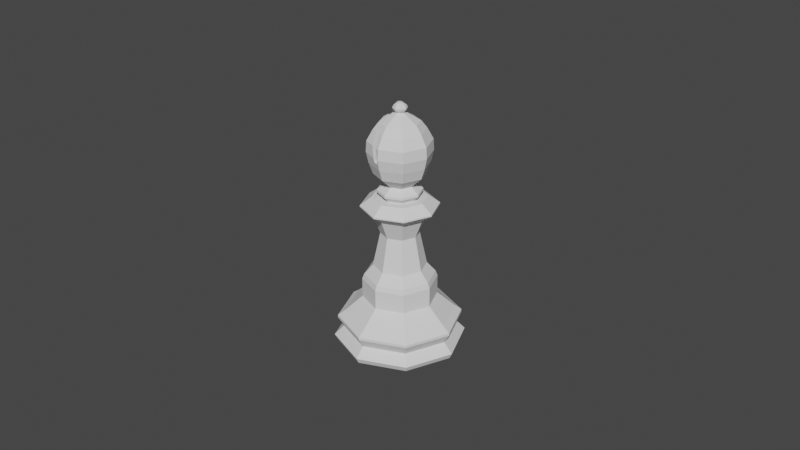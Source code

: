# Source: Bishop.blend  (saved by Blender 3.0.42; exported with 4.5.12 LTS)
import bpy
from mathutils import Matrix  # noqa: F401  (used for matrix-valued properties, if any)

bpy.ops.wm.read_factory_settings(use_empty=True)
scene = bpy.context.scene
scene.name = 'Scene'

# ---- collections
col_collection = bpy.data.collections.new('Collection'); scene.collection.children.link(col_collection)

# ---- world
world_world = bpy.data.worlds.new('World'); scene.world = world_world
world_world.use_nodes = True; world_world.node_tree.nodes.clear()
_N = world_world.node_tree.nodes; _L = world_world.node_tree.links
n0 = _N.new('ShaderNodeOutputWorld'); n0.name = 'World Output'; n0.location = (300, 300)
n1 = _N.new('ShaderNodeBackground'); n1.name = 'Background'; n1.location = (10, 300)
n1.inputs[0].default_value = (0.05088, 0.05088, 0.05088, 1.0)
_L.new(n1.outputs[0], n0.inputs[0])
n0.is_active_output = True
world_world.color = (0.05088, 0.05088, 0.05088)
world_world.use_sun_shadow = False
world_world.sun_shadow_jitter_overblur = 0.0

# ---- meshes
me_cylinder = bpy.data.meshes.new('Cylinder')
me_cylinder.from_pydata([(0.0, 0.01402, 0.001001), (0.009913, 0.009913, 0.001001), (0.01402, -6.128e-10, 0.001001), (0.009913, -0.009913, 0.001001), (-1.226e-09, -0.01402, 0.001001), (-0.009913, -0.009913, 0.001001), (-0.01402, 1.672e-10, 0.001001), (-0.009913, 0.009913, 0.001001), (-2.153e-12, 0.01462, 0.002088), (0.01034, 0.01034, 0.002088), (0.01462, -5.922e-10, 0.002088), (0.01034, -0.01034, 0.002088), (-1.28e-09, -0.01462, 0.002088), (-0.01034, -0.01034, 0.002088), (-0.01462, 2.211e-10, 0.002088), (-0.01034, 0.01034, 0.002088), (0.0, 0.008251, 0.01045), (0.005834, 0.005834, 0.01045), (0.008251, -3.607e-10, 0.01045), (0.005834, -0.005834, 0.01045), (-7.213e-10, -0.008251, 0.01045), (-0.005834, -0.005834, 0.01045), (-0.008251, 9.839e-11, 0.01045), (-0.005834, 0.005834, 0.01045), (8.918e-11, 0.005868, 0.01717), (0.00415, 0.00415, 0.01717), (0.005868, -2.371e-10, 0.01717), (0.00415, -0.00415, 0.01717), (-4.109e-10, -0.005868, 0.01717), (-0.00415, -0.00415, 0.01717), (-0.005868, 9.053e-11, 0.01717), (-0.00415, 0.00415, 0.01717), (0.0, 0.007819, 0.01522), (0.0, 0.008263, 0.01422), (0.005843, 0.005843, 0.01422), (0.005529, 0.005529, 0.01522), (0.008263, -3.612e-10, 0.01422), (0.007819, -3.418e-10, 0.01522), (0.005843, -0.005843, 0.01422), (0.005529, -0.005529, 0.01522), (-7.224e-10, -0.008263, 0.01422), (-6.835e-10, -0.007819, 0.01522), (-0.005843, -0.005843, 0.01422), (-0.005529, -0.005529, 0.01522), (-0.008263, 9.854e-11, 0.01422), (-0.007819, 9.324e-11, 0.01522), (-0.005843, 0.005843, 0.01422), (-0.005529, 0.005529, 0.01522), (0.008853, 0.008853, 0.003988), (0.008612, 0.008612, 0.00743), (0.01252, -5.629e-10, 0.003988), (0.01218, -6.287e-10, 0.00743), (0.008853, -0.008853, 0.003988), (0.008612, -0.008612, 0.00743), (-1.288e-09, -0.01252, 0.003988), (-1.315e-09, -0.01218, 0.00743), (-0.008853, -0.008853, 0.003988), (-0.008612, -0.008612, 0.00743), (-0.01252, 1.337e-10, 0.003988), (-0.01218, 4.896e-11, 0.00743), (-0.008853, 0.008853, 0.003988), (-0.008612, 0.008612, 0.00743), (-2.499e-10, 0.01218, 0.00743), (-1.931e-10, 0.01252, 0.003988), (0.009762, 0.009762, 0.005894), (0.009744, 0.009744, 0.006406), (0.01381, -5.714e-10, 0.005894), (0.01378, -5.751e-10, 0.006406), (0.009762, -0.009762, 0.005894), (0.009744, -0.009744, 0.006406), (-1.309e-09, -0.01381, 0.005894), (-1.31e-09, -0.01378, 0.006406), (-0.009762, -0.009762, 0.005894), (-0.009744, -0.009744, 0.006406), (-0.01381, 2.419e-10, 0.005894), (-0.01378, 2.366e-10, 0.006406), (-0.009762, 0.009762, 0.005894), (-0.009744, 0.009744, 0.006406), (-5.714e-11, 0.01378, 0.006406), (-5.321e-11, 0.01381, 0.005894), (7.049e-10, 0.006051, 0.02769), (0.004278, 0.004278, 0.02769), (0.006051, -2.525e-10, 0.02769), (0.004278, -0.004278, 0.02769), (1.893e-10, -0.006051, 0.02769), (-0.004278, -0.004278, 0.02769), (-0.006051, 8.528e-11, 0.02769), (-0.004278, 0.004278, 0.02769), (9.686e-10, 0.003784, 0.03125), (0.002676, 0.002676, 0.03125), (0.003784, -2.891e-10, 0.03125), (0.002676, -0.002676, 0.03125), (6.357e-10, -0.003784, 0.03125), (-0.002676, -0.002676, 0.03125), (-0.003784, 3.412e-10, 0.03125), (-0.002676, 0.002676, 0.03125), (-0.006043, 0.006043, 0.0296), (-0.006043, 0.006043, 0.02934), (8.946e-10, 0.008546, 0.02934), (9.213e-10, 0.008546, 0.0296), (-0.006043, -0.006043, 0.0296), (-0.006043, -0.006043, 0.02934), (-0.008546, 1.375e-10, 0.02934), (-0.008546, 1.375e-10, 0.0296), (0.006043, -0.006043, 0.0296), (0.006043, -0.006043, 0.02934), (1.664e-10, -0.008546, 0.02934), (1.93e-10, -0.008546, 0.0296), (0.006043, 0.006043, 0.0296), (0.006043, 0.006043, 0.02934), (0.008546, -3.396e-10, 0.02934), (0.008546, -3.396e-10, 0.0296), (1.078e-09, 0.006051, 0.03125), (0.004278, 0.004278, 0.03125), (0.006051, -2.525e-10, 0.03125), (0.004278, -0.004278, 0.03125), (5.626e-10, -0.006051, 0.03125), (-0.004278, -0.004278, 0.03125), (-0.006051, 8.528e-11, 0.03125), (-0.004278, 0.004278, 0.03125), (9.76e-10, 0.003097, 0.03382), (0.00219, 0.00219, 0.03382), (0.003097, -2.482e-10, 0.03382), (0.00219, -0.00219, 0.03382), (7.036e-10, -0.003097, 0.03382), (-0.00219, -0.00219, 0.03382), (-0.003097, 2.676e-10, 0.03382), (-0.00219, 0.00219, 0.03382), (9.69e-10, 0.001701, 0.0472), (0.001203, 0.001203, 0.0472), (0.001701, -2.406e-10, 0.0472), (0.001203, -0.001203, 0.0472), (8.391e-10, -0.001701, 0.0472), (-0.001203, -0.001203, 0.0472), (-0.001701, 1.252e-10, 0.0472), (-0.001203, 0.001203, 0.0472), (-0.005675, 6.116e-10, 0.03595), (-0.006539, 7.269e-10, 0.03808), (-0.007085, 7.998e-10, 0.04021), (-0.006948, 7.815e-10, 0.04234), (-0.005627, 6.053e-10, 0.04447), (-0.003979, 0.003979, 0.04447), (-0.004913, 0.004913, 0.04234), (-0.00501, 0.00501, 0.04021), (-0.004624, 0.004624, 0.03808), (-0.004013, 0.004013, 0.03595), (4.837e-10, -0.005675, 0.03595), (4.099e-10, -0.006539, 0.03808), (3.634e-10, -0.007085, 0.04021), (3.751e-10, -0.006948, 0.04234), (4.877e-10, -0.005627, 0.04447), (-0.003979, -0.003979, 0.04447), (-0.004913, -0.004913, 0.04234), (-0.00501, -0.00501, 0.04021), (-0.004624, -0.004624, 0.03808), (-0.004013, -0.004013, 0.03595), (0.005675, -3.337e-10, 0.03595), (0.006539, -3.623e-10, 0.03808), (0.007085, -3.804e-10, 0.04021), (0.006948, -3.759e-10, 0.04234), (0.005627, -3.321e-10, 0.04447), (0.003979, -0.003979, 0.04447), (0.004913, -0.004913, 0.04234), (0.00501, -0.00501, 0.04021), (0.004624, -0.004624, 0.03808), (0.004013, -0.004013, 0.03595), (9.828e-10, 0.005675, 0.03595), (9.851e-10, 0.006539, 0.03808), (9.866e-10, 0.007085, 0.04021), (9.862e-10, 0.006948, 0.04234), (9.827e-10, 0.005627, 0.04447), (0.003979, 0.003979, 0.04447), (0.004913, 0.004913, 0.04234), (0.00501, 0.00501, 0.04021), (0.004624, 0.004624, 0.03808), (0.004013, 0.004013, 0.03595), (-0.004362, 4.365e-10, 0.04591), (5.956e-10, -0.004362, 0.04591), (0.004362, -2.901e-10, 0.04591), (9.793e-10, 0.004362, 0.04591), (0.003085, -0.003085, 0.04591), (0.003085, 0.003085, 0.04591), (-0.002996, 0.002996, 0.02387), (4.225e-10, 0.004237, 0.02387), (-0.002996, -0.002996, 0.02387), (-0.004237, 6.074e-11, 0.02387), (0.002996, -0.002996, 0.02387), (6.145e-11, -0.004237, 0.02387), (0.002996, 0.002996, 0.02387), (0.004237, -1.758e-10, 0.02387), (9.296e-10, 0.004928, 0.03273), (9.304e-10, 0.004973, 0.03228), (0.003516, 0.003516, 0.03228), (0.003485, 0.003485, 0.03273), (-0.003485, 0.003485, 0.03273), (-0.003516, 0.003516, 0.03228), (-0.003485, -0.003485, 0.03273), (-0.003516, -0.003516, 0.03228), (-0.004973, 4.884e-10, 0.03228), (-0.004928, 4.846e-10, 0.03273), (0.003485, -0.003485, 0.03273), (0.003516, -0.003516, 0.03228), (4.93e-10, -0.004973, 0.03228), (4.961e-10, -0.004928, 0.03273), (0.004973, -3.399e-10, 0.03228), (0.004928, -3.362e-10, 0.03273), (9.841e-10, 0.001888, 0.0472), (0.001335, 0.001335, 0.0472), (0.001888, -2.195e-10, 0.0472), (0.001335, -0.001335, 0.0472), (8.18e-10, -0.001888, 0.0472), (-0.001335, -0.001335, 0.0472), (-0.001888, 9.502e-11, 0.0472), (-0.001335, 0.001335, 0.0472), (-2.21e-06, 0.0005758, 0.04947), (0.0004087, 0.0004056, 0.04947), (0.0006189, -1.267e-05, 0.04948), (0.0004361, -0.000454, 0.04948), (-5.25e-06, -0.0006368, 0.04948), (-0.0004466, -0.000454, 0.04948), (-0.0006294, -1.267e-05, 0.04948), (-0.0004466, 0.0004286, 0.04948), (-0.0009536, 3.744e-11, 0.04763), (-0.001408, 9.357e-11, 0.04807), (-0.001619, 1.156e-10, 0.0485), (-0.001348, 2.001e-05, 0.04894), (-0.000951, 0.0009793, 0.04894), (-0.001145, 0.001145, 0.0485), (-0.0009957, 0.0009957, 0.04807), (-0.0006743, 0.0006743, 0.04763), (1.577e-10, -0.0009536, 0.04763), (-6.737e-10, -0.001408, 0.04807), (-1.461e-09, -0.001619, 0.0485), (8.286e-06, -0.001337, 0.04894), (-0.000951, -0.0009393, 0.04894), (-0.001145, -0.001145, 0.0485), (-0.0009957, -0.0009957, 0.04807), (-0.0006743, -0.0006743, 0.04763), (0.0009536, -1.676e-10, 0.04763), (0.001408, -2.091e-10, 0.04807), (0.001619, -2.326e-10, 0.0485), (0.001365, 2.001e-05, 0.04894), (0.0009676, -0.0009393, 0.04894), (0.001145, -0.001145, 0.0485), (0.0009957, -0.0009957, 0.04807), (0.0006743, -0.0006743, 0.04763), (2.305e-10, 0.0009536, 0.04763), (-5.662e-10, 0.001408, 0.04807), (-1.338e-09, 0.001619, 0.0485), (8.286e-06, 0.001377, 0.04894), (0.0009676, 0.0009793, 0.04894), (0.001145, 0.001145, 0.0485), (0.0009957, 0.0009957, 0.04807), (0.0006743, 0.0006743, 0.04763), (-0.002802, 0.004467, 0.04447), (-0.003123, 0.003123, 0.04585), (-0.003138, 0.002956, 0.04591), (-0.003269, 2.856e-10, 0.04648), (-0.003138, -0.002956, 0.04591), (-0.003123, -0.003123, 0.04585), (-0.002308, 0.005994, 0.04235), (-0.002248, 0.006033, 0.04209), (-0.001313, 0.006404, 0.04234), (-0.001596, -0.006187, 0.03929), (-0.002802, -0.004467, 0.04447), (-0.001811, -0.006335, 0.04021), (-0.002306, -0.005993, 0.04234), (-0.0008484, 0.006528, 0.04245), (-0.0001366, -0.006818, 0.03939), (-0.001318, 0.005082, 0.04447), (-0.001654, 0.003677, 0.04591), (-0.001862, 0.001862, 0.04681), (-0.001862, -0.001862, 0.04681), (-0.001654, -0.003677, 0.04591), (-0.001945, 1.029e-10, 0.04717), (-0.001318, -0.005082, 0.04447), (-0.0003273, -0.00695, 0.04021), (-0.0008226, -0.006608, 0.04234)], [], [(36, 18, 17, 34), (38, 19, 18, 36), (40, 20, 19, 38), (42, 21, 20, 40), (44, 22, 21, 42), (46, 23, 22, 44), (23, 46, 33, 16), (16, 17, 49, 62), (0, 1, 2, 3, 4, 5, 6, 7), (46, 44, 45, 47), (76, 74, 75, 77), (23, 16, 62, 61), (50, 10, 9, 48), (33, 46, 47, 32), (22, 23, 61, 59), (8, 0, 7, 15), (30, 31, 47, 45), (21, 22, 59, 57), (15, 7, 6, 14), (29, 30, 45, 43), (20, 21, 57, 55), (14, 6, 5, 13), (28, 29, 43, 41), (19, 20, 55, 53), (13, 5, 4, 12), (27, 28, 41, 39), (18, 19, 53, 51), (12, 4, 3, 11), (26, 27, 39, 37), (17, 18, 51, 49), (11, 3, 2, 10), (25, 26, 37, 35), (31, 24, 32, 47), (48, 9, 8, 63), (52, 11, 10, 50), (54, 12, 11, 52), (56, 13, 12, 54), (58, 14, 13, 56), (60, 15, 14, 58), (63, 8, 15, 60), (79, 76, 77, 78), (183, 182, 87, 80), (44, 42, 43, 45), (42, 40, 41, 43), (40, 38, 39, 41), (38, 36, 37, 39), (36, 34, 35, 37), (34, 33, 32, 35), (34, 17, 16, 33), (24, 25, 35, 32), (9, 1, 0, 8), (79, 63, 60, 76), (62, 78, 77, 61), (76, 60, 58, 74), (61, 77, 75, 59), (74, 58, 56, 72), (59, 75, 73, 57), (72, 56, 54, 70), (57, 73, 71, 55), (70, 54, 52, 68), (55, 71, 69, 53), (68, 52, 50, 66), (53, 69, 67, 51), (66, 50, 48, 64), (51, 67, 65, 49), (74, 72, 73, 75), (72, 70, 71, 73), (70, 68, 69, 71), (68, 66, 67, 69), (66, 64, 65, 67), (64, 79, 78, 65), (49, 65, 78, 62), (64, 48, 63, 79), (10, 2, 1, 9), (87, 86, 102, 97), (185, 184, 85, 86), (187, 186, 83, 84), (189, 188, 81, 82), (182, 185, 86, 87), (184, 187, 84, 85), (186, 189, 82, 83), (188, 183, 80, 81), (88, 95, 195, 191), (85, 84, 106, 101), (83, 82, 110, 105), (82, 81, 109, 110), (80, 87, 97, 98), (86, 85, 101, 102), (84, 83, 105, 106), (100, 107, 116, 117), (108, 99, 112, 113), (111, 108, 113, 114), (104, 111, 114, 115), (81, 80, 98, 109), (107, 104, 115, 116), (103, 100, 117, 118), (99, 96, 119, 112), (108, 109, 98, 99), (104, 105, 110, 111), (100, 101, 106, 107), (96, 97, 102, 103), (111, 110, 109, 108), (107, 106, 105, 104), (103, 102, 101, 100), (99, 98, 97, 96), (96, 103, 118, 119), (88, 89, 113, 112), (89, 90, 114, 113), (90, 91, 115, 114), (91, 92, 116, 115), (92, 93, 117, 116), (93, 94, 118, 117), (94, 95, 119, 118), (95, 88, 112, 119), (89, 88, 191, 192), (93, 92, 202, 197), (91, 90, 204, 201), (194, 199, 126, 127), (95, 94, 198, 195), (94, 93, 197, 198), (92, 91, 201, 202), (226, 225, 220, 221), (180, 178, 208, 209), (181, 179, 206, 207), (179, 270, 271, 213, 206), (176, 258, 257), (177, 180, 209, 210), (178, 181, 207, 208), (122, 121, 175, 156), (156, 175, 174, 157), (157, 174, 173, 158), (158, 173, 172, 159), (159, 172, 171, 160), (124, 123, 165, 146), (146, 165, 164, 147), (147, 164, 163, 148), (148, 163, 162, 149), (149, 162, 161, 150), (126, 125, 155, 136), (136, 155, 154, 137), (137, 154, 153, 138), (138, 153, 152, 139), (139, 152, 151, 140), (120, 127, 145, 166), (166, 145, 144, 167), (167, 144, 143, 168), (168, 143, 142, 260, 261, 262, 169), (169, 262, 267, 269, 170), (121, 120, 166, 175), (175, 166, 167, 174), (174, 167, 168, 173), (173, 168, 169, 172), (172, 169, 170, 171), (123, 122, 156, 165), (165, 156, 157, 164), (164, 157, 158, 163), (163, 158, 159, 162), (162, 159, 160, 161), (125, 124, 146, 155), (155, 146, 147, 154), (154, 147, 148, 276, 268, 263, 265, 153), (153, 265, 266, 152), (152, 266, 264, 151), (127, 126, 136, 145), (145, 136, 137, 144), (144, 137, 138, 143), (143, 138, 139, 142), (142, 139, 140, 141), (160, 171, 181, 178), (150, 161, 180, 177), (140, 151, 259, 258, 176), (170, 269, 270, 179), (171, 170, 179, 181), (161, 160, 178, 180), (151, 264, 259), (141, 140, 176, 256, 255), (25, 24, 183, 188), (27, 26, 189, 186), (29, 28, 187, 184), (31, 30, 185, 182), (26, 25, 188, 189), (28, 27, 186, 187), (30, 29, 184, 185), (24, 31, 182, 183), (200, 205, 122, 123), (196, 203, 124, 125), (205, 193, 121, 122), (203, 200, 123, 124), (199, 196, 125, 126), (90, 89, 192, 204), (193, 190, 120, 121), (205, 200, 201, 204), (203, 196, 197, 202), (199, 194, 195, 198), (193, 205, 204, 192), (200, 203, 202, 201), (196, 199, 198, 197), (194, 190, 191, 195), (190, 193, 192, 191), (190, 194, 127, 120), (128, 129, 207, 206), (129, 130, 208, 207), (130, 131, 209, 208), (131, 132, 210, 209), (132, 133, 211, 210), (133, 134, 212, 211), (134, 135, 213, 212), (135, 128, 206, 213), (214, 221, 220, 219, 218, 217, 216, 215), (234, 233, 218, 219), (242, 241, 216, 217), (250, 249, 214, 215), (249, 226, 221, 214), (225, 234, 219, 220), (233, 242, 217, 218), (241, 250, 215, 216), (130, 129, 253, 238), (238, 253, 252, 239), (239, 252, 251, 240), (240, 251, 250, 241), (132, 131, 245, 230), (230, 245, 244, 231), (231, 244, 243, 232), (232, 243, 242, 233), (134, 133, 237, 222), (222, 237, 236, 223), (223, 236, 235, 224), (224, 235, 234, 225), (128, 135, 229, 246), (246, 229, 228, 247), (247, 228, 227, 248), (248, 227, 226, 249), (129, 128, 246, 253), (253, 246, 247, 252), (252, 247, 248, 251), (251, 248, 249, 250), (131, 130, 238, 245), (245, 238, 239, 244), (244, 239, 240, 243), (243, 240, 241, 242), (133, 132, 230, 237), (237, 230, 231, 236), (236, 231, 232, 235), (235, 232, 233, 234), (135, 134, 222, 229), (229, 222, 223, 228), (228, 223, 224, 227), (227, 224, 225, 226), (263, 261, 262, 267, 268), (271, 274, 212, 213), (257, 256, 176), (274, 272, 211, 212), (268, 267, 269, 270, 271, 274, 272, 273, 275, 277, 276), (277, 276, 148, 149), (254, 260, 142, 141), (261, 263, 265, 266, 264, 259, 258, 257, 256, 255, 254, 260), (273, 275, 150, 177), (275, 277, 149, 150), (272, 273, 177, 210, 211), (255, 254, 141)])
_uv = me_cylinder.uv_layers.new(name='UVMap')
_uv.uv.foreach_set('vector', [0.75, 0.8523, 0.75, 0.8125, 0.875, 0.8125, 0.875, 0.8523, 0.625, 0.8523, 0.625, 0.8125, 0.75, 0.8125, 0.75, 0.8523, 0.5, 0.8523, 0.5, 0.8125, 0.625, 0.8125, 0.625, 0.8523, 0.375, 0.8523, 0.375, 0.8125, 0.5, 0.8125, 0.5, 0.8523, 0.25, 0.8523, 0.25, 0.8125, 0.375, 0.8125, 0.375, 0.8523, 0.125, 0.8523, 0.125, 0.8125, 0.25, 0.8125, 0.25, 0.8523, 0.125, 0.8125, 0.125, 0.8523, 0.0, 0.8523, 0.0, 0.8125, 1.0, 0.8125, 0.875, 0.8125, 0.875, 0.7855, 1.0, 0.7855, 0.75, 0.49, 0.9197, 0.4197, 0.99, 0.25, 0.9197, 0.08029, 0.75, 0.01, 0.5803, 0.08029, 0.51, 0.25, 0.5803, 0.4197, 0.125, 0.8523, 0.25, 0.8523, 0.25, 0.9027, 0.125, 0.9027, 0.125, 0.7796, 0.25, 0.7796, 0.25, 0.7815, 0.125, 0.7815, 0.125, 0.8125, 0.0, 0.8125, 0.0, 0.7855, 0.125, 0.7855, 0.75, 0.7498, 0.75, 0.625, 0.875, 0.625, 0.875, 0.7498, 0.0, 0.8523, 0.125, 0.8523, 0.125, 0.9027, 0.0, 0.9027, 0.25, 0.8125, 0.125, 0.8125, 0.125, 0.7855, 0.25, 0.7855, 0.0, 0.625, 0.0, 0.5, 0.125, 0.5, 0.125, 0.625, 0.2468, 1.0, 0.1282, 1.0, 0.125, 0.9027, 0.25, 0.9027, 0.375, 0.8125, 0.25, 0.8125, 0.25, 0.7855, 0.375, 0.7855, 0.125, 0.625, 0.125, 0.5, 0.25, 0.5, 0.25, 0.625, 0.3718, 1.0, 0.2532, 1.0, 0.25, 0.9027, 0.375, 0.9027, 0.5, 0.8125, 0.375, 0.8125, 0.375, 0.7855, 0.5, 0.7855, 0.25, 0.625, 0.25, 0.5, 0.375, 0.5, 0.375, 0.625, 0.4968, 1.0, 0.3782, 1.0, 0.375, 0.9027, 0.5, 0.9027, 0.625, 0.8125, 0.5, 0.8125, 0.5, 0.7855, 0.625, 0.7855, 0.375, 0.625, 0.375, 0.5, 0.5, 0.5, 0.5, 0.625, 0.6218, 1.0, 0.5032, 1.0, 0.5, 0.9027, 0.625, 0.9027, 0.75, 0.8125, 0.625, 0.8125, 0.625, 0.7855, 0.75, 0.7855, 0.5, 0.625, 0.5, 0.5, 0.625, 0.5, 0.625, 0.625, 0.7468, 1.0, 0.6282, 1.0, 0.625, 0.9027, 0.75, 0.9027, 0.875, 0.8125, 0.75, 0.8125, 0.75, 0.7855, 0.875, 0.7855, 0.625, 0.625, 0.625, 0.5, 0.75, 0.5, 0.75, 0.625, 0.8718, 1.0, 0.7532, 1.0, 0.75, 0.9027, 0.875, 0.9027, 0.1218, 1.0, 0.003222, 1.0, 0.0, 0.9027, 0.125, 0.9027, 0.875, 0.7498, 0.875, 0.625, 1.0, 0.625, 1.0, 0.7498, 0.625, 0.7498, 0.625, 0.625, 0.75, 0.625, 0.75, 0.7498, 0.5, 0.7498, 0.5, 0.625, 0.625, 0.625, 0.625, 0.7498, 0.375, 0.7498, 0.375, 0.625, 0.5, 0.625, 0.5, 0.7498, 0.25, 0.7498, 0.25, 0.625, 0.375, 0.625, 0.375, 0.7498, 0.125, 0.7498, 0.125, 0.625, 0.25, 0.625, 0.25, 0.7498, 0.0, 0.7498, 0.0, 0.625, 0.125, 0.625, 0.125, 0.7498, 0.0, 0.7796, 0.125, 0.7796, 0.125, 0.7815, 0.0, 0.7815, 0.003222, 1.0, 0.1218, 1.0, 0.1218, 1.0, 0.003222, 1.0, 0.25, 0.8523, 0.375, 0.8523, 0.375, 0.9027, 0.25, 0.9027, 0.375, 0.8523, 0.5, 0.8523, 0.5, 0.9027, 0.375, 0.9027, 0.5, 0.8523, 0.625, 0.8523, 0.625, 0.9027, 0.5, 0.9027, 0.625, 0.8523, 0.75, 0.8523, 0.75, 0.9027, 0.625, 0.9027, 0.75, 0.8523, 0.875, 0.8523, 0.875, 0.9027, 0.75, 0.9027, 0.875, 0.8523, 1.0, 0.8523, 1.0, 0.9027, 0.875, 0.9027, 0.875, 0.8523, 0.875, 0.8125, 1.0, 0.8125, 1.0, 0.8523, 0.9968, 1.0, 0.8782, 1.0, 0.875, 0.9027, 1.0, 0.9027, 0.875, 0.625, 0.875, 0.5, 1.0, 0.5, 1.0, 0.625, 0.0, 0.7796, 0.0, 0.7498, 0.125, 0.7498, 0.125, 0.7796, 0.0, 0.7855, 0.0, 0.7815, 0.125, 0.7815, 0.125, 0.7855, 0.125, 0.7796, 0.125, 0.7498, 0.25, 0.7498, 0.25, 0.7796, 0.125, 0.7855, 0.125, 0.7815, 0.25, 0.7815, 0.25, 0.7855, 0.25, 0.7796, 0.25, 0.7498, 0.375, 0.7498, 0.375, 0.7796, 0.25, 0.7855, 0.25, 0.7815, 0.375, 0.7815, 0.375, 0.7855, 0.375, 0.7796, 0.375, 0.7498, 0.5, 0.7498, 0.5, 0.7796, 0.375, 0.7855, 0.375, 0.7815, 0.5, 0.7815, 0.5, 0.7855, 0.5, 0.7796, 0.5, 0.7498, 0.625, 0.7498, 0.625, 0.7796, 0.5, 0.7855, 0.5, 0.7815, 0.625, 0.7815, 0.625, 0.7855, 0.625, 0.7796, 0.625, 0.7498, 0.75, 0.7498, 0.75, 0.7796, 0.625, 0.7855, 0.625, 0.7815, 0.75, 0.7815, 0.75, 0.7855, 0.75, 0.7796, 0.75, 0.7498, 0.875, 0.7498, 0.875, 0.7796, 0.75, 0.7855, 0.75, 0.7815, 0.875, 0.7815, 0.875, 0.7855, 0.25, 0.7796, 0.375, 0.7796, 0.375, 0.7815, 0.25, 0.7815, 0.375, 0.7796, 0.5, 0.7796, 0.5, 0.7815, 0.375, 0.7815, 0.5, 0.7796, 0.625, 0.7796, 0.625, 0.7815, 0.5, 0.7815, 0.625, 0.7796, 0.75, 0.7796, 0.75, 0.7815, 0.625, 0.7815, 0.75, 0.7796, 0.875, 0.7796, 0.875, 0.7815, 0.75, 0.7815, 0.875, 0.7796, 1.0, 0.7796, 1.0, 0.7815, 0.875, 0.7815, 0.875, 0.7855, 0.875, 0.7815, 1.0, 0.7815, 1.0, 0.7855, 0.875, 0.7796, 0.875, 0.7498, 1.0, 0.7498, 1.0, 0.7796, 0.75, 0.625, 0.75, 0.5, 0.875, 0.5, 0.875, 0.625, 0.1282, 1.0, 0.2468, 1.0, 0.2468, 1.0, 0.1282, 1.0, 0.2532, 1.0, 0.3718, 1.0, 0.3718, 1.0, 0.2532, 1.0, 0.5032, 1.0, 0.6218, 1.0, 0.6218, 1.0, 0.5032, 1.0, 0.7532, 1.0, 0.8718, 1.0, 0.8718, 1.0, 0.7532, 1.0, 0.1282, 1.0, 0.2468, 1.0, 0.2468, 1.0, 0.1282, 1.0, 0.3782, 1.0, 0.4968, 1.0, 0.4968, 1.0, 0.3782, 1.0, 0.6282, 1.0, 0.7468, 1.0, 0.7468, 1.0, 0.6282, 1.0, 0.8782, 1.0, 0.9968, 1.0, 0.9968, 1.0, 0.8782, 1.0, 0.25, 0.3691, 0.1658, 0.3342, 0.1658, 0.3342, 0.25, 0.3691, 0.3782, 1.0, 0.4968, 1.0, 0.4968, 1.0, 0.3782, 1.0, 0.6282, 1.0, 0.7468, 1.0, 0.7468, 1.0, 0.6282, 1.0, 0.7532, 1.0, 0.8718, 1.0, 0.8718, 1.0, 0.7532, 1.0, 0.003222, 1.0, 0.1218, 1.0, 0.1218, 1.0, 0.003222, 1.0, 0.2532, 1.0, 0.3718, 1.0, 0.3718, 1.0, 0.2532, 1.0, 0.5032, 1.0, 0.6218, 1.0, 0.6218, 1.0, 0.5032, 1.0, 0.3782, 1.0, 0.4968, 1.0, 0.4968, 1.0, 0.3782, 1.0, 0.8782, 1.0, 0.9968, 1.0, 0.9968, 1.0, 0.8782, 1.0, 0.7532, 1.0, 0.8718, 1.0, 0.8718, 1.0, 0.7532, 1.0, 0.6282, 1.0, 0.7468, 1.0, 0.7468, 1.0, 0.6282, 1.0, 0.8782, 1.0, 0.9968, 1.0, 0.9968, 1.0, 0.8782, 1.0, 0.5032, 1.0, 0.6218, 1.0, 0.6218, 1.0, 0.5032, 1.0, 0.2532, 1.0, 0.3718, 1.0, 0.3718, 1.0, 0.2532, 1.0, 0.003222, 1.0, 0.1218, 1.0, 0.1218, 1.0, 0.003222, 1.0, 0.8782, 1.0, 0.8782, 1.0, 0.9968, 1.0, 0.9968, 1.0, 0.6282, 1.0, 0.6282, 1.0, 0.7468, 1.0, 0.7468, 1.0, 0.3782, 1.0, 0.3782, 1.0, 0.4968, 1.0, 0.4968, 1.0, 0.1282, 1.0, 0.1282, 1.0, 0.2468, 1.0, 0.2468, 1.0, 0.7532, 1.0, 0.7532, 1.0, 0.8718, 1.0, 0.8718, 1.0, 0.5032, 1.0, 0.5032, 1.0, 0.6218, 1.0, 0.6218, 1.0, 0.2532, 1.0, 0.2532, 1.0, 0.3718, 1.0, 0.3718, 1.0, 0.003222, 1.0, 0.003222, 1.0, 0.1218, 1.0, 0.1218, 1.0, 0.1282, 1.0, 0.2468, 1.0, 0.2468, 1.0, 0.1282, 1.0, 0.25, 0.3691, 0.3342, 0.3342, 0.3847, 0.3847, 0.25, 0.4405, 0.3342, 0.3342, 0.3691, 0.25, 0.4405, 0.25, 0.3847, 0.3847, 0.3691, 0.25, 0.3342, 0.1658, 0.3847, 0.1153, 0.4405, 0.25, 0.3342, 0.1658, 0.25, 0.1309, 0.25, 0.05949, 0.3847, 0.1153, 0.25, 0.1309, 0.1658, 0.1658, 0.1153, 0.1153, 0.25, 0.05949, 0.1658, 0.1658, 0.1309, 0.25, 0.05949, 0.25, 0.1153, 0.1153, 0.1309, 0.25, 0.1658, 0.3342, 0.1153, 0.3847, 0.05949, 0.25, 0.1658, 0.3342, 0.25, 0.3691, 0.25, 0.4405, 0.1153, 0.3847, 0.3342, 0.3342, 0.25, 0.3691, 0.25, 0.3691, 0.3342, 0.3342, 0.1658, 0.1658, 0.25, 0.1309, 0.25, 0.1309, 0.1658, 0.1658, 0.3342, 0.1658, 0.3691, 0.25, 0.3691, 0.25, 0.3342, 0.1658, 0.1658, 0.3342, 0.1309, 0.25, 0.1309, 0.25, 0.1658, 0.3342, 0.1658, 0.3342, 0.1309, 0.25, 0.1309, 0.25, 0.1658, 0.3342, 0.1309, 0.25, 0.1658, 0.1658, 0.1658, 0.1658, 0.1309, 0.25, 0.25, 0.1309, 0.3342, 0.1658, 0.3342, 0.1658, 0.25, 0.1309, 0.1741, 0.3259, 0.1426, 0.25, 0.1426, 0.25, 0.1741, 0.3259, 0.3342, 0.1658, 0.3691, 0.25, 0.3691, 0.25, 0.3342, 0.1658, 0.3342, 0.3342, 0.25, 0.3691, 0.25, 0.3691, 0.3342, 0.3342, 0.25, 0.3691, 0.2048, 0.3504, 0.1658, 0.3342, 0.1658, 0.3342, 0.25, 0.3691, 0.1309, 0.25, 0.1643, 0.1693, 0.1309, 0.25, 0.25, 0.1309, 0.3342, 0.1658, 0.3342, 0.1658, 0.25, 0.1309, 0.3691, 0.25, 0.3342, 0.3342, 0.3342, 0.3342, 0.3691, 0.25, 0.3691, 0.25, 0.3342, 0.3342, 0.3342, 0.3342, 0.3691, 0.25, 0.3691, 0.25, 0.3342, 0.3342, 0.3342, 0.3342, 0.3691, 0.25, 0.3691, 0.25, 0.3342, 0.3342, 0.3342, 0.3342, 0.3691, 0.25, 0.3691, 0.25, 0.3342, 0.3342, 0.3342, 0.3342, 0.3691, 0.25, 0.3691, 0.25, 0.3342, 0.3342, 0.3342, 0.3342, 0.3691, 0.25, 0.25, 0.1309, 0.3342, 0.1658, 0.3342, 0.1658, 0.25, 0.1309, 0.25, 0.1309, 0.3342, 0.1658, 0.3342, 0.1658, 0.25, 0.1309, 0.25, 0.1309, 0.3342, 0.1658, 0.3342, 0.1658, 0.25, 0.1309, 0.25, 0.1309, 0.3342, 0.1658, 0.3342, 0.1658, 0.25, 0.1309, 0.25, 0.1309, 0.3342, 0.1658, 0.3342, 0.1658, 0.25, 0.1309, 0.1309, 0.25, 0.1658, 0.1658, 0.1658, 0.1658, 0.1309, 0.25, 0.1309, 0.25, 0.1658, 0.1658, 0.1658, 0.1658, 0.1309, 0.25, 0.1309, 0.25, 0.1658, 0.1658, 0.1658, 0.1658, 0.1309, 0.25, 0.1309, 0.25, 0.1658, 0.1658, 0.1658, 0.1658, 0.1309, 0.25, 0.1309, 0.25, 0.1658, 0.1658, 0.1658, 0.1658, 0.1309, 0.25, 0.25, 0.3691, 0.1658, 0.3342, 0.1658, 0.3342, 0.25, 0.3691, 0.25, 0.3691, 0.1658, 0.3342, 0.1658, 0.3342, 0.25, 0.3691, 0.25, 0.3691, 0.1658, 0.3342, 0.1658, 0.3342, 0.25, 0.3691, 0.25, 0.3691, 0.1658, 0.3342, 0.1658, 0.3342, 0.2104, 0.3528, 0.2115, 0.3532, 0.2275, 0.3598, 0.25, 0.3691, 0.25, 0.3691, 0.2275, 0.3598, 0.2353, 0.363, 0.2221, 0.3576, 0.25, 0.3691, 0.3342, 0.3342, 0.25, 0.3691, 0.25, 0.3691, 0.3342, 0.3342, 0.3342, 0.3342, 0.25, 0.3691, 0.25, 0.3691, 0.3342, 0.3342, 0.3342, 0.3342, 0.25, 0.3691, 0.25, 0.3691, 0.3342, 0.3342, 0.3342, 0.3342, 0.25, 0.3691, 0.25, 0.3691, 0.3342, 0.3342, 0.3342, 0.3342, 0.25, 0.3691, 0.25, 0.3691, 0.3342, 0.3342, 0.3342, 0.1658, 0.3691, 0.25, 0.3691, 0.25, 0.3342, 0.1658, 0.3342, 0.1658, 0.3691, 0.25, 0.3691, 0.25, 0.3342, 0.1658, 0.3342, 0.1658, 0.3691, 0.25, 0.3691, 0.25, 0.3342, 0.1658, 0.3342, 0.1658, 0.3691, 0.25, 0.3691, 0.25, 0.3342, 0.1658, 0.3342, 0.1658, 0.3691, 0.25, 0.3691, 0.25, 0.3342, 0.1658, 0.1658, 0.1658, 0.25, 0.1309, 0.25, 0.1309, 0.1658, 0.1658, 0.1658, 0.1658, 0.25, 0.1309, 0.25, 0.1309, 0.1658, 0.1658, 0.1658, 0.1658, 0.25, 0.1309, 0.25, 0.1309, 0.2445, 0.1331, 0.2476, 0.1318, 0.2222, 0.1424, 0.2195, 0.1435, 0.1658, 0.1658, 0.1658, 0.1658, 0.2195, 0.1435, 0.2105, 0.1472, 0.1658, 0.1658, 0.1658, 0.1658, 0.2105, 0.1472, 0.1907, 0.1554, 0.1658, 0.1658, 0.1658, 0.3342, 0.1309, 0.25, 0.1309, 0.25, 0.1658, 0.3342, 0.1658, 0.3342, 0.1309, 0.25, 0.1309, 0.25, 0.1658, 0.3342, 0.1658, 0.3342, 0.1309, 0.25, 0.1309, 0.25, 0.1658, 0.3342, 0.1658, 0.3342, 0.1309, 0.25, 0.1309, 0.25, 0.1658, 0.3342, 0.1658, 0.3342, 0.1309, 0.25, 0.1309, 0.25, 0.1658, 0.3342, 0.3691, 0.25, 0.3342, 0.3342, 0.3342, 0.3342, 0.3691, 0.25, 0.25, 0.1309, 0.3342, 0.1658, 0.3342, 0.1658, 0.25, 0.1309, 0.1309, 0.25, 0.1658, 0.1658, 0.1658, 0.1658, 0.1643, 0.1693, 0.1309, 0.25, 0.25, 0.3691, 0.2221, 0.3576, 0.2048, 0.3504, 0.25, 0.3691, 0.3342, 0.3342, 0.25, 0.3691, 0.25, 0.3691, 0.3342, 0.3342, 0.3342, 0.1658, 0.3691, 0.25, 0.3691, 0.25, 0.3342, 0.1658, 0.1658, 0.1658, 0.1907, 0.1554, 0.1658, 0.1658, 0.1658, 0.3342, 0.1309, 0.25, 0.1309, 0.25, 0.1643, 0.3307, 0.1658, 0.3342, 0.8782, 1.0, 0.9968, 1.0, 0.9968, 1.0, 0.8782, 1.0, 0.6282, 1.0, 0.7468, 1.0, 0.7468, 1.0, 0.6282, 1.0, 0.3782, 1.0, 0.4968, 1.0, 0.4968, 1.0, 0.3782, 1.0, 0.1282, 1.0, 0.2468, 1.0, 0.2468, 1.0, 0.1282, 1.0, 0.7532, 1.0, 0.8718, 1.0, 0.8718, 1.0, 0.7532, 1.0, 0.5032, 1.0, 0.6218, 1.0, 0.6218, 1.0, 0.5032, 1.0, 0.2532, 1.0, 0.3718, 1.0, 0.3718, 1.0, 0.2532, 1.0, 0.003222, 1.0, 0.1218, 1.0, 0.1218, 1.0, 0.003222, 1.0, 0.3342, 0.1658, 0.3691, 0.25, 0.3691, 0.25, 0.3342, 0.1658, 0.1658, 0.1658, 0.25, 0.1309, 0.25, 0.1309, 0.1658, 0.1658, 0.3691, 0.25, 0.3342, 0.3342, 0.3342, 0.3342, 0.3691, 0.25, 0.25, 0.1309, 0.3342, 0.1658, 0.3342, 0.1658, 0.25, 0.1309, 0.1309, 0.25, 0.1658, 0.1658, 0.1658, 0.1658, 0.1309, 0.25, 0.3691, 0.25, 0.3342, 0.3342, 0.3342, 0.3342, 0.3691, 0.25, 0.3342, 0.3342, 0.25, 0.3691, 0.25, 0.3691, 0.3342, 0.3342, 0.3691, 0.25, 0.3342, 0.1658, 0.3342, 0.1658, 0.3691, 0.25, 0.25, 0.1309, 0.1658, 0.1658, 0.1658, 0.1658, 0.25, 0.1309, 0.1309, 0.25, 0.1658, 0.3342, 0.1658, 0.3342, 0.1309, 0.25, 0.3342, 0.3342, 0.3691, 0.25, 0.3691, 0.25, 0.3342, 0.3342, 0.3342, 0.1658, 0.25, 0.1309, 0.25, 0.1309, 0.3342, 0.1658, 0.1658, 0.1658, 0.1309, 0.25, 0.1309, 0.25, 0.1658, 0.1658, 0.1658, 0.3342, 0.25, 0.3691, 0.25, 0.3691, 0.1658, 0.3342, 0.25, 0.3691, 0.3342, 0.3342, 0.3342, 0.3342, 0.25, 0.3691, 0.25, 0.3691, 0.1658, 0.3342, 0.1658, 0.3342, 0.25, 0.3691, 0.25, 0.3574, 0.3259, 0.3259, 0.3342, 0.3342, 0.25, 0.3691, 0.3259, 0.3259, 0.3574, 0.25, 0.3691, 0.25, 0.3342, 0.3342, 0.3574, 0.25, 0.3259, 0.1741, 0.3342, 0.1658, 0.3691, 0.25, 0.3259, 0.1741, 0.25, 0.1426, 0.25, 0.1309, 0.3342, 0.1658, 0.25, 0.1426, 0.1741, 0.1741, 0.1658, 0.1658, 0.25, 0.1309, 0.1741, 0.1741, 0.1426, 0.25, 0.1309, 0.25, 0.1658, 0.1658, 0.1426, 0.25, 0.1741, 0.3259, 0.1658, 0.3342, 0.1309, 0.25, 0.1741, 0.3259, 0.25, 0.3574, 0.25, 0.3691, 0.1658, 0.3342, 0.25, 0.3574, 0.1741, 0.3259, 0.1426, 0.25, 0.1741, 0.1741, 0.25, 0.1426, 0.3259, 0.1741, 0.3574, 0.25, 0.3259, 0.3259, 0.1741, 0.1741, 0.25, 0.1426, 0.25, 0.1426, 0.1741, 0.1741, 0.3259, 0.1741, 0.3574, 0.25, 0.3574, 0.25, 0.3259, 0.1741, 0.3259, 0.3259, 0.25, 0.3574, 0.25, 0.3574, 0.3259, 0.3259, 0.25, 0.3574, 0.1741, 0.3259, 0.1741, 0.3259, 0.25, 0.3574, 0.1426, 0.25, 0.1741, 0.1741, 0.1741, 0.1741, 0.1426, 0.25, 0.25, 0.1426, 0.3259, 0.1741, 0.3259, 0.1741, 0.25, 0.1426, 0.3574, 0.25, 0.3259, 0.3259, 0.3259, 0.3259, 0.3574, 0.25, 0.3574, 0.25, 0.3259, 0.3259, 0.3259, 0.3259, 0.3574, 0.25, 0.3574, 0.25, 0.3259, 0.3259, 0.3259, 0.3259, 0.3574, 0.25, 0.3574, 0.25, 0.3259, 0.3259, 0.3259, 0.3259, 0.3574, 0.25, 0.3574, 0.25, 0.3259, 0.3259, 0.3259, 0.3259, 0.3574, 0.25, 0.25, 0.1426, 0.3259, 0.1741, 0.3259, 0.1741, 0.25, 0.1426, 0.25, 0.1426, 0.3259, 0.1741, 0.3259, 0.1741, 0.25, 0.1426, 0.25, 0.1426, 0.3259, 0.1741, 0.3259, 0.1741, 0.25, 0.1426, 0.25, 0.1426, 0.3259, 0.1741, 0.3259, 0.1741, 0.25, 0.1426, 0.1426, 0.25, 0.1741, 0.1741, 0.1741, 0.1741, 0.1426, 0.25, 0.1426, 0.25, 0.1741, 0.1741, 0.1741, 0.1741, 0.1426, 0.25, 0.1426, 0.25, 0.1741, 0.1741, 0.1741, 0.1741, 0.1426, 0.25, 0.1426, 0.25, 0.1741, 0.1741, 0.1741, 0.1741, 0.1426, 0.25, 0.25, 0.3574, 0.1741, 0.3259, 0.1741, 0.3259, 0.25, 0.3574, 0.25, 0.3574, 0.1741, 0.3259, 0.1741, 0.3259, 0.25, 0.3574, 0.25, 0.3574, 0.1741, 0.3259, 0.1741, 0.3259, 0.25, 0.3574, 0.25, 0.3574, 0.1741, 0.3259, 0.1741, 0.3259, 0.25, 0.3574, 0.3259, 0.3259, 0.25, 0.3574, 0.25, 0.3574, 0.3259, 0.3259, 0.3259, 0.3259, 0.25, 0.3574, 0.25, 0.3574, 0.3259, 0.3259, 0.3259, 0.3259, 0.25, 0.3574, 0.25, 0.3574, 0.3259, 0.3259, 0.3259, 0.3259, 0.25, 0.3574, 0.25, 0.3574, 0.3259, 0.3259, 0.3259, 0.1741, 0.3574, 0.25, 0.3574, 0.25, 0.3259, 0.1741, 0.3259, 0.1741, 0.3574, 0.25, 0.3574, 0.25, 0.3259, 0.1741, 0.3259, 0.1741, 0.3574, 0.25, 0.3574, 0.25, 0.3259, 0.1741, 0.3259, 0.1741, 0.3574, 0.25, 0.3574, 0.25, 0.3259, 0.1741, 0.1741, 0.1741, 0.25, 0.1426, 0.25, 0.1426, 0.1741, 0.1741, 0.1741, 0.1741, 0.25, 0.1426, 0.25, 0.1426, 0.1741, 0.1741, 0.1741, 0.1741, 0.25, 0.1426, 0.25, 0.1426, 0.1741, 0.1741, 0.1741, 0.1741, 0.25, 0.1426, 0.25, 0.1426, 0.1741, 0.1741, 0.1741, 0.3259, 0.1426, 0.25, 0.1426, 0.25, 0.1741, 0.3259, 0.1741, 0.3259, 0.1426, 0.25, 0.1426, 0.25, 0.1741, 0.3259, 0.1741, 0.3259, 0.1426, 0.25, 0.1426, 0.25, 0.1741, 0.3259, 0.1741, 0.3259, 0.1426, 0.25, 0.1426, 0.25, 0.1741, 0.3259, 0.625, 0.5243, 0.625, 0.7408, 0.7923, 0.7474, 0.875, 0.7496, 0.875, 0.5131, 0.1658, 0.3342, 0.1309, 0.25, 0.1309, 0.25, 0.1658, 0.3342, 0.1309, 0.25, 0.1643, 0.3307, 0.1309, 0.25, 0.1309, 0.25, 0.1658, 0.1658, 0.1658, 0.1658, 0.1309, 0.25, 0.625, 0.2369, 0.625, 0.0004228, 0.5506, 0.01373, 0.4948, 0.02935, 0.4532, 0.05462, 0.4284, 0.0835, 0.4262, 0.1161, 0.4414, 0.1508, 0.4769, 0.1815, 0.5332, 0.2179, 0.5981, 0.2347, 0.2359, 0.1367, 0.2445, 0.1331, 0.25, 0.1309, 0.25, 0.1309, 0.1907, 0.3446, 0.2104, 0.3528, 0.1658, 0.3342, 0.1658, 0.3342, 0.625, 0.7408, 0.625, 0.5243, 0.5947, 0.5267, 0.5298, 0.5435, 0.4735, 0.5799, 0.4395, 0.6093, 0.4387, 0.6124, 0.4423, 0.6642, 0.4816, 0.7101, 0.4848, 0.7125, 0.5383, 0.7274, 0.6165, 0.7415, 0.2048, 0.1496, 0.2221, 0.1424, 0.25, 0.1309, 0.25, 0.1309, 0.2221, 0.1424, 0.2359, 0.1367, 0.25, 0.1309, 0.25, 0.1309, 0.1658, 0.1658, 0.2048, 0.1496, 0.25, 0.1309, 0.25, 0.1309, 0.1658, 0.1658, 0.1658, 0.3342, 0.1907, 0.3446, 0.1658, 0.3342])
me_cylinder.use_remesh_fix_poles = True
me_cylinder.use_remesh_preserve_attributes = False
me_cylinder.update()

# ---- objects
ob_bishop = bpy.data.objects.new('Bishop', me_cylinder)

# ---- transforms, parenting, visibility, modifiers, constraints
ob_bishop.location = (-1.819e-10, -1.455e-10, -0.001)
ob_bishop.scale = (1.368, 1.368, 1.578)
ob_bishop.display_type = 'SOLID'

# ---- collection membership
col_collection.objects.link(ob_bishop)

# ---- scene / render settings (as saved in the file)
scene.frame_start = 1; scene.frame_end = 250; scene.frame_set(204)
scene.render.engine = 'BLENDER_EEVEE_NEXT'
scene.cycles.sampling_pattern = 'TABULATED_SOBOL'
scene.cycles.use_light_tree = False
scene.view_settings.view_transform = 'Filmic'
bpy.context.view_layer.update()

# ---- added for rendering (the .blend has no active camera and no usable light): camera, sun
cam_auto = bpy.data.cameras.new('AutoCamera')
cam_auto.lens = 50.0
cam_auto.sensor_width = 36.0
cam_auto.clip_end = 1000.0
ob_auto_camera = bpy.data.objects.new('AutoCamera', cam_auto)
scene.collection.objects.link(ob_auto_camera)
ob_auto_camera.location = (0.185045, -0.222054, 0.186862)
ob_auto_camera.rotation_euler = (1.09748, -7.21219e-08, 0.694738)
scene.camera = ob_auto_camera
light_auto_sun = bpy.data.lights.new('AutoSun', 'SUN')
light_auto_sun.energy = 3.0
light_auto_sun.angle = 0.0523599
ob_auto_sun = bpy.data.objects.new('AutoSun', light_auto_sun)
scene.collection.objects.link(ob_auto_sun)
ob_auto_sun.rotation_euler = (0.872665, 0.174533, 0.523599)
bpy.context.view_layer.update()

